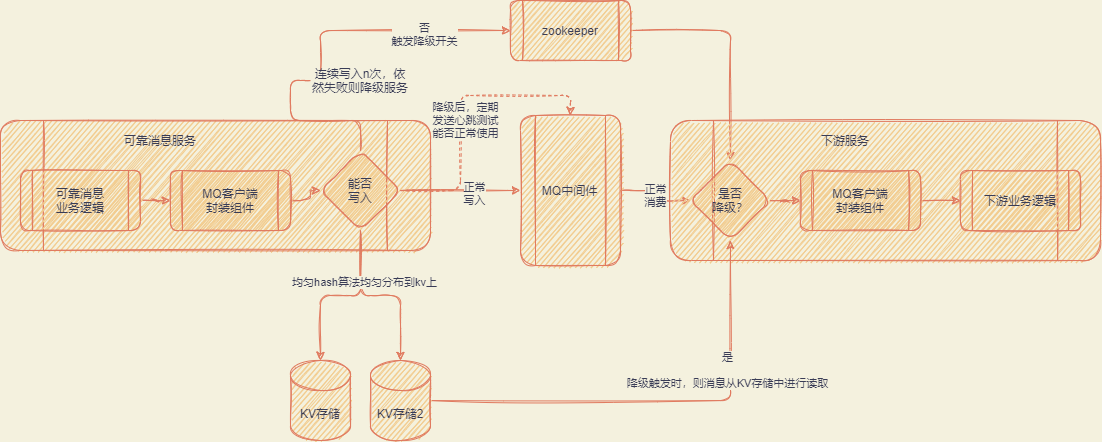

The diagram above was exported from draw.io. Its source (the exported page's mxGraphModel, read from the mxfile embedded in the PNG):
<mxGraphModel dx="1206" dy="561" grid="1" gridSize="10" guides="1" tooltips="1" connect="1" arrows="1" fold="1" page="1" pageScale="1" pageWidth="827" pageHeight="1169" background="#F4F1DE" math="0" shadow="0">
  <root>
    <mxCell id="0" />
    <mxCell id="1" parent="0" />
    <mxCell id="2" value="" style="shape=process;whiteSpace=wrap;html=1;backgroundOutline=1;fillColor=#F2CC8F;strokeColor=#E07A5F;fontColor=#393C56;sketch=1;rounded=1;" vertex="1" parent="1">
      <mxGeometry x="70" y="160" width="430" height="130" as="geometry" />
    </mxCell>
    <mxCell id="3" value="可靠消息服务" style="text;html=1;strokeColor=none;fillColor=none;align=center;verticalAlign=middle;whiteSpace=wrap;fontColor=#393C56;sketch=1;rounded=1;" vertex="1" parent="1">
      <mxGeometry x="185" y="170" width="90" height="20" as="geometry" />
    </mxCell>
    <mxCell id="7" style="edgeStyle=orthogonalEdgeStyle;orthogonalLoop=1;jettySize=auto;html=1;strokeColor=#E07A5F;fontColor=#393C56;labelBackgroundColor=#F4F1DE;sketch=1;" edge="1" parent="1" source="4" target="5">
      <mxGeometry relative="1" as="geometry" />
    </mxCell>
    <mxCell id="4" value="可靠消息&lt;br&gt;业务逻辑" style="shape=process;whiteSpace=wrap;html=1;backgroundOutline=1;fillColor=#F2CC8F;strokeColor=#E07A5F;fontColor=#393C56;sketch=1;rounded=1;" vertex="1" parent="1">
      <mxGeometry x="90" y="210" width="120" height="60" as="geometry" />
    </mxCell>
    <mxCell id="8" style="edgeStyle=orthogonalEdgeStyle;orthogonalLoop=1;jettySize=auto;html=1;strokeColor=#E07A5F;fontColor=#393C56;labelBackgroundColor=#F4F1DE;sketch=1;" edge="1" parent="1" source="5" target="6">
      <mxGeometry relative="1" as="geometry" />
    </mxCell>
    <mxCell id="5" value="MQ客户端&lt;br&gt;封装组件" style="shape=process;whiteSpace=wrap;html=1;backgroundOutline=1;fillColor=#F2CC8F;strokeColor=#E07A5F;fontColor=#393C56;sketch=1;rounded=1;" vertex="1" parent="1">
      <mxGeometry x="240" y="210" width="120" height="60" as="geometry" />
    </mxCell>
    <mxCell id="10" style="edgeStyle=orthogonalEdgeStyle;orthogonalLoop=1;jettySize=auto;html=1;entryX=0;entryY=0.5;entryDx=0;entryDy=0;strokeColor=#E07A5F;fontColor=#393C56;startArrow=none;labelBackgroundColor=#F4F1DE;sketch=1;" edge="1" parent="1" source="33" target="9">
      <mxGeometry relative="1" as="geometry">
        <Array as="points">
          <mxPoint x="390" y="120" />
          <mxPoint x="390" y="70" />
        </Array>
      </mxGeometry>
    </mxCell>
    <mxCell id="11" value="否&lt;br&gt;触发降级开关" style="edgeLabel;html=1;align=center;verticalAlign=middle;resizable=0;points=[];fontColor=#393C56;labelBackgroundColor=#F4F1DE;sketch=1;rounded=1;" vertex="1" connectable="0" parent="10">
      <mxGeometry x="0.2421" y="-3" relative="1" as="geometry">
        <mxPoint x="1" as="offset" />
      </mxGeometry>
    </mxCell>
    <mxCell id="13" style="edgeStyle=orthogonalEdgeStyle;orthogonalLoop=1;jettySize=auto;html=1;strokeColor=#E07A5F;fontColor=#393C56;labelBackgroundColor=#F4F1DE;sketch=1;" edge="1" parent="1" source="6" target="12">
      <mxGeometry relative="1" as="geometry" />
    </mxCell>
    <mxCell id="14" value="正常&lt;br&gt;写入" style="edgeLabel;html=1;align=center;verticalAlign=middle;resizable=0;points=[];fontColor=#393C56;labelBackgroundColor=#F4F1DE;sketch=1;rounded=1;" vertex="1" connectable="0" parent="13">
      <mxGeometry x="0.2265" y="-2" relative="1" as="geometry">
        <mxPoint x="-1" as="offset" />
      </mxGeometry>
    </mxCell>
    <mxCell id="27" style="edgeStyle=orthogonalEdgeStyle;orthogonalLoop=1;jettySize=auto;html=1;strokeColor=#E07A5F;fontColor=#393C56;labelBackgroundColor=#F4F1DE;sketch=1;" edge="1" parent="1" source="6" target="24">
      <mxGeometry relative="1" as="geometry" />
    </mxCell>
    <mxCell id="28" style="edgeStyle=orthogonalEdgeStyle;orthogonalLoop=1;jettySize=auto;html=1;entryX=0.5;entryY=0;entryDx=0;entryDy=0;entryPerimeter=0;strokeColor=#E07A5F;fontColor=#393C56;labelBackgroundColor=#F4F1DE;sketch=1;" edge="1" parent="1" source="6" target="25">
      <mxGeometry relative="1" as="geometry" />
    </mxCell>
    <mxCell id="30" value="均匀hash算法均匀分布到kv上" style="edgeLabel;html=1;align=center;verticalAlign=middle;resizable=0;points=[];fontColor=#393C56;labelBackgroundColor=#F4F1DE;sketch=1;rounded=1;" vertex="1" connectable="0" parent="28">
      <mxGeometry x="-0.3954" y="3" relative="1" as="geometry">
        <mxPoint as="offset" />
      </mxGeometry>
    </mxCell>
    <mxCell id="36" style="edgeStyle=orthogonalEdgeStyle;curved=0;orthogonalLoop=1;jettySize=auto;html=1;entryX=0.5;entryY=0;entryDx=0;entryDy=0;fontColor=#393C56;strokeColor=#E07A5F;fillColor=#F2CC8F;labelBackgroundColor=#F4F1DE;sketch=1;dashed=1;" edge="1" parent="1" source="6" target="12">
      <mxGeometry relative="1" as="geometry" />
    </mxCell>
    <mxCell id="37" value="降级后，定期&lt;br&gt;发送心跳测试&lt;br&gt;能否正常使用" style="edgeLabel;html=1;align=center;verticalAlign=middle;resizable=0;points=[];fontColor=#393C56;labelBackgroundColor=#F4F1DE;sketch=1;rounded=1;" vertex="1" connectable="0" parent="36">
      <mxGeometry x="-0.0885" y="-4" relative="1" as="geometry">
        <mxPoint y="-1" as="offset" />
      </mxGeometry>
    </mxCell>
    <mxCell id="6" value="能否&lt;br&gt;写入" style="rhombus;whiteSpace=wrap;html=1;fillColor=#F2CC8F;strokeColor=#E07A5F;fontColor=#393C56;sketch=1;rounded=1;" vertex="1" parent="1">
      <mxGeometry x="390" y="190" width="80" height="80" as="geometry" />
    </mxCell>
    <mxCell id="23" style="edgeStyle=orthogonalEdgeStyle;orthogonalLoop=1;jettySize=auto;html=1;strokeColor=#E07A5F;fontColor=#393C56;labelBackgroundColor=#F4F1DE;sketch=1;" edge="1" parent="1" source="9" target="19">
      <mxGeometry relative="1" as="geometry" />
    </mxCell>
    <mxCell id="9" value="zookeeper" style="shape=process;whiteSpace=wrap;html=1;backgroundOutline=1;fillColor=#F2CC8F;strokeColor=#E07A5F;fontColor=#393C56;sketch=1;rounded=1;" vertex="1" parent="1">
      <mxGeometry x="580" y="40" width="120" height="60" as="geometry" />
    </mxCell>
    <mxCell id="20" value="正常&lt;br&gt;消费" style="edgeStyle=orthogonalEdgeStyle;orthogonalLoop=1;jettySize=auto;html=1;strokeColor=#E07A5F;fontColor=#393C56;labelBackgroundColor=#F4F1DE;sketch=1;" edge="1" parent="1" source="12" target="19">
      <mxGeometry relative="1" as="geometry" />
    </mxCell>
    <mxCell id="12" value="MQ中间件" style="shape=process;whiteSpace=wrap;html=1;backgroundOutline=1;fillColor=#F2CC8F;strokeColor=#E07A5F;fontColor=#393C56;sketch=1;rounded=1;" vertex="1" parent="1">
      <mxGeometry x="590" y="155" width="100" height="150" as="geometry" />
    </mxCell>
    <mxCell id="15" value="" style="shape=process;whiteSpace=wrap;html=1;backgroundOutline=1;fillColor=#F2CC8F;strokeColor=#E07A5F;fontColor=#393C56;sketch=1;rounded=1;" vertex="1" parent="1">
      <mxGeometry x="740" y="160" width="430" height="140" as="geometry" />
    </mxCell>
    <mxCell id="16" value="下游服务" style="text;html=1;strokeColor=none;fillColor=none;align=center;verticalAlign=middle;whiteSpace=wrap;fontColor=#393C56;sketch=1;rounded=1;" vertex="1" parent="1">
      <mxGeometry x="870" y="170" width="90" height="20" as="geometry" />
    </mxCell>
    <mxCell id="22" style="edgeStyle=orthogonalEdgeStyle;orthogonalLoop=1;jettySize=auto;html=1;strokeColor=#E07A5F;fontColor=#393C56;labelBackgroundColor=#F4F1DE;sketch=1;" edge="1" parent="1" source="17" target="18">
      <mxGeometry relative="1" as="geometry" />
    </mxCell>
    <mxCell id="17" value="MQ客户端&lt;br&gt;封装组件" style="shape=process;whiteSpace=wrap;html=1;backgroundOutline=1;fillColor=#F2CC8F;strokeColor=#E07A5F;fontColor=#393C56;sketch=1;rounded=1;" vertex="1" parent="1">
      <mxGeometry x="870" y="210" width="120" height="60" as="geometry" />
    </mxCell>
    <mxCell id="18" value="下游业务逻辑" style="shape=process;whiteSpace=wrap;html=1;backgroundOutline=1;fillColor=#F2CC8F;strokeColor=#E07A5F;fontColor=#393C56;sketch=1;rounded=1;" vertex="1" parent="1">
      <mxGeometry x="1030" y="210" width="120" height="60" as="geometry" />
    </mxCell>
    <mxCell id="21" style="edgeStyle=orthogonalEdgeStyle;orthogonalLoop=1;jettySize=auto;html=1;strokeColor=#E07A5F;fontColor=#393C56;labelBackgroundColor=#F4F1DE;sketch=1;" edge="1" parent="1" source="19" target="17">
      <mxGeometry relative="1" as="geometry" />
    </mxCell>
    <mxCell id="19" value="是否&lt;br&gt;降级？" style="rhombus;whiteSpace=wrap;html=1;fillColor=#F2CC8F;strokeColor=#E07A5F;fontColor=#393C56;sketch=1;rounded=1;" vertex="1" parent="1">
      <mxGeometry x="760" y="200" width="80" height="80" as="geometry" />
    </mxCell>
    <mxCell id="24" value="KV存储" style="shape=cylinder3;whiteSpace=wrap;html=1;boundedLbl=1;backgroundOutline=1;size=15;fillColor=#F2CC8F;strokeColor=#E07A5F;fontColor=#393C56;sketch=1;rounded=1;" vertex="1" parent="1">
      <mxGeometry x="360" y="400" width="60" height="80" as="geometry" />
    </mxCell>
    <mxCell id="31" style="edgeStyle=orthogonalEdgeStyle;orthogonalLoop=1;jettySize=auto;html=1;strokeColor=#E07A5F;fontColor=#393C56;labelBackgroundColor=#F4F1DE;sketch=1;" edge="1" parent="1" source="25" target="19">
      <mxGeometry relative="1" as="geometry" />
    </mxCell>
    <mxCell id="32" value="是&lt;br&gt;&lt;br&gt;降级触发时，则消息从KV存储中进行读取" style="edgeLabel;html=1;align=center;verticalAlign=middle;resizable=0;points=[];fontColor=#393C56;labelBackgroundColor=#F4F1DE;sketch=1;rounded=1;" vertex="1" connectable="0" parent="31">
      <mxGeometry x="0.4365" y="4" relative="1" as="geometry">
        <mxPoint as="offset" />
      </mxGeometry>
    </mxCell>
    <mxCell id="25" value="KV存储2" style="shape=cylinder3;whiteSpace=wrap;html=1;boundedLbl=1;backgroundOutline=1;size=15;fillColor=#F2CC8F;strokeColor=#E07A5F;fontColor=#393C56;sketch=1;rounded=1;" vertex="1" parent="1">
      <mxGeometry x="440" y="400" width="60" height="80" as="geometry" />
    </mxCell>
    <mxCell id="33" value="连续写入n次，依然失败则降级服务" style="text;html=1;strokeColor=none;fillColor=none;align=center;verticalAlign=middle;whiteSpace=wrap;fontColor=#393C56;sketch=1;rounded=1;" vertex="1" parent="1">
      <mxGeometry x="380" y="110" width="100" height="20" as="geometry" />
    </mxCell>
    <mxCell id="34" value="" style="edgeStyle=orthogonalEdgeStyle;orthogonalLoop=1;jettySize=auto;html=1;entryX=0;entryY=0.5;entryDx=0;entryDy=0;strokeColor=#E07A5F;fontColor=#393C56;endArrow=none;labelBackgroundColor=#F4F1DE;sketch=1;" edge="1" parent="1" source="6" target="33">
      <mxGeometry relative="1" as="geometry">
        <mxPoint x="430.0588235294117" y="190.0588235294117" as="sourcePoint" />
        <mxPoint x="580" y="69.99999999999989" as="targetPoint" />
        <Array as="points" />
      </mxGeometry>
    </mxCell>
  </root>
</mxGraphModel>